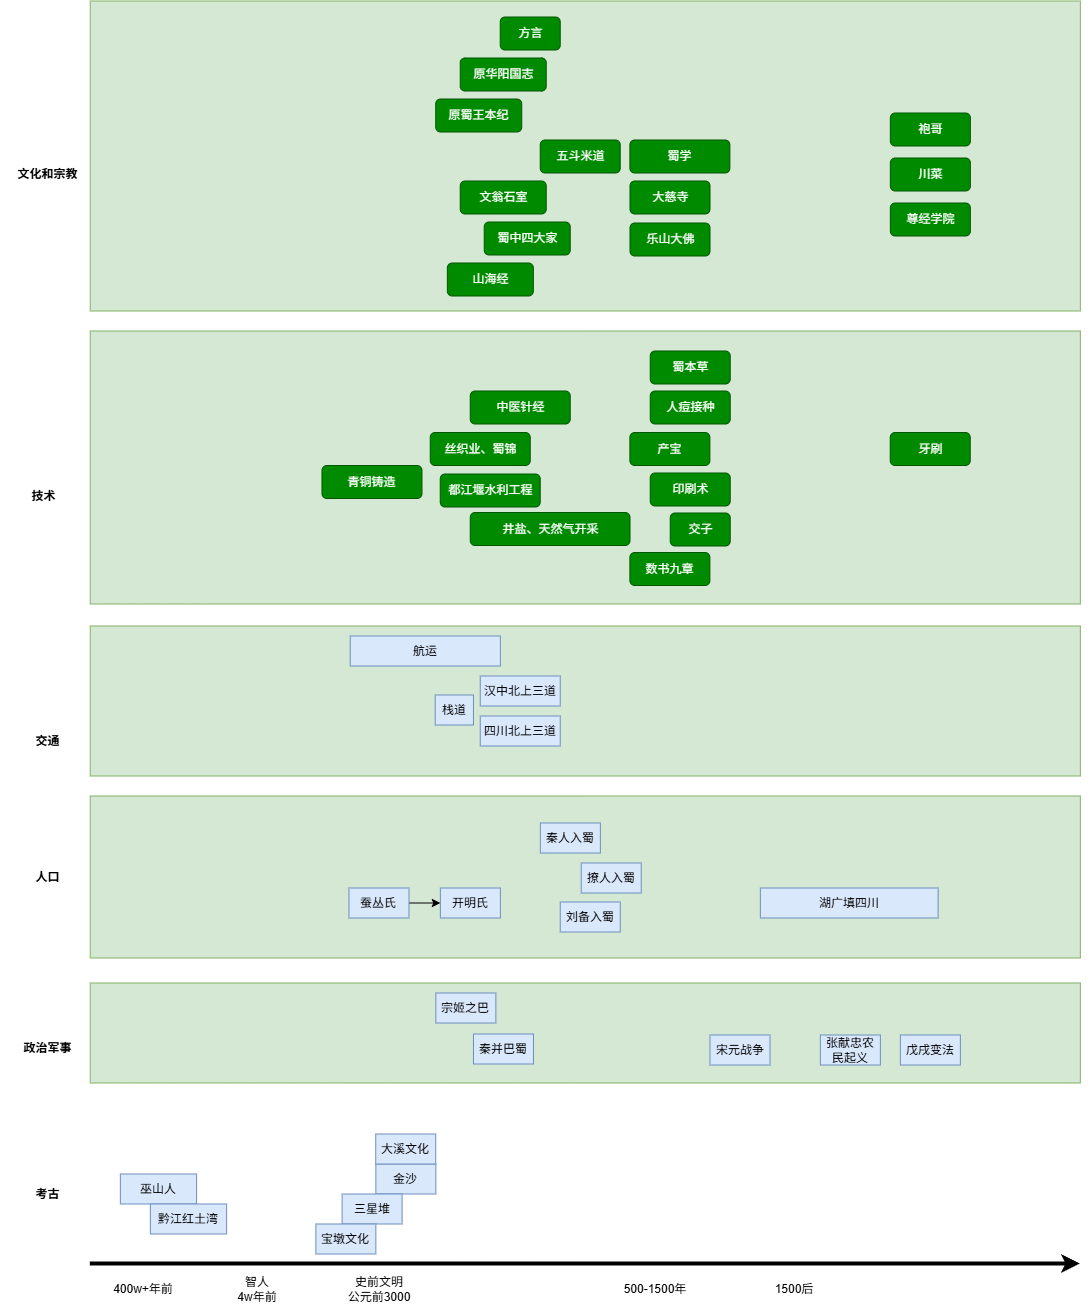

The diagram above was exported from draw.io. Its source (the exported page's mxGraphModel, read from the mxfile embedded in the PNG):
<mxGraphModel dx="2451" dy="2281" grid="1" gridSize="10" guides="1" tooltips="1" connect="1" arrows="1" fold="1" page="1" pageScale="1" pageWidth="1169" pageHeight="827" math="0" shadow="0">
  <root>
    <mxCell id="0" />
    <mxCell id="1" parent="0" />
    <mxCell id="237" parent="1" style="rounded=0;html=1;align=center;verticalAlign=middle;fontStyle=0;fontSize=12;sketch=0;shadow=0;fillColor=#d5e8d4;strokeColor=#82b366;" value="" vertex="1">
      <mxGeometry height="100" width="990.12" x="119.88" y="427" as="geometry" />
    </mxCell>
    <mxCell id="120" edge="1" parent="1" style="endArrow=classic;html=1;strokeWidth=4;" value="">
      <mxGeometry height="50" relative="1" width="50" as="geometry">
        <mxPoint x="120" y="708" as="sourcePoint" />
        <mxPoint x="1110" y="708" as="targetPoint" />
      </mxGeometry>
    </mxCell>
    <mxCell id="121" parent="1" style="text;html=1;strokeColor=none;fillColor=none;align=center;verticalAlign=middle;whiteSpace=wrap;rounded=0;" value="400w+年前" vertex="1">
      <mxGeometry height="30" width="73.75" x="136.25" y="718" as="geometry" />
    </mxCell>
    <mxCell id="122" parent="1" style="text;html=1;strokeColor=none;fillColor=none;align=center;verticalAlign=middle;whiteSpace=wrap;rounded=0;" value="史前文明&lt;div&gt;公元前3000&lt;/div&gt;" vertex="1">
      <mxGeometry height="30" width="73.75" x="371.75" y="718" as="geometry" />
    </mxCell>
    <mxCell id="133" parent="1" style="text;html=1;strokeColor=none;fillColor=none;align=center;verticalAlign=middle;whiteSpace=wrap;rounded=0;" value="500-1500年" vertex="1">
      <mxGeometry height="30" width="110" x="629.65" y="718" as="geometry" />
    </mxCell>
    <mxCell id="138" parent="1" style="text;html=1;strokeColor=none;fillColor=none;align=center;verticalAlign=middle;whiteSpace=wrap;rounded=0;" value="1500后" vertex="1">
      <mxGeometry height="30" width="67.75" x="790" y="718" as="geometry" />
    </mxCell>
    <mxCell id="166" parent="1" style="fillColor=none;strokeColor=none;html=1;fontColor=#000000;align=center;verticalAlign=middle;fontStyle=1;fontSize=12;shadow=0;" value="考古" vertex="1">
      <mxGeometry height="33" width="86" x="33.879999999999995" y="621.5" as="geometry" />
    </mxCell>
    <mxCell id="179" parent="1" style="text;html=1;strokeColor=none;fillColor=none;align=center;verticalAlign=middle;whiteSpace=wrap;rounded=0;" value="智人&lt;div&gt;4w年前&lt;/div&gt;" vertex="1">
      <mxGeometry height="30" width="73.75" x="250" y="718" as="geometry" />
    </mxCell>
    <mxCell id="184" parent="1" style="fillColor=none;strokeColor=none;html=1;fontColor=#000000;align=center;verticalAlign=middle;fontStyle=1;fontSize=12;shadow=0;" value="政治军事" vertex="1">
      <mxGeometry height="33" width="86" x="33.879999999999995" y="476" as="geometry" />
    </mxCell>
    <mxCell id="189" parent="1" style="rounded=0;html=1;align=center;verticalAlign=middle;fontStyle=0;fontSize=12;sketch=0;shadow=0;fillColor=#d5e8d4;strokeColor=#82b366;" value="" vertex="1">
      <mxGeometry height="273" width="990.12" x="119.88" y="-225" as="geometry" />
    </mxCell>
    <mxCell id="190" parent="1" style="fillColor=none;strokeColor=none;html=1;fontColor=#000000;align=center;verticalAlign=middle;fontStyle=1;fontSize=12;shadow=0;" value="技术" vertex="1">
      <mxGeometry height="33" width="86" x="30" y="-76.49999999999994" as="geometry" />
    </mxCell>
    <mxCell id="192" parent="1" style="rounded=1;fillColor=#008a00;strokeColor=#005700;html=1;align=center;verticalAlign=middle;fontStyle=0;fontSize=12;sketch=0;shadow=0;fontColor=#ffffff;" value="印刷术" vertex="1">
      <mxGeometry height="33" width="80" x="679.8800000000001" y="-83" as="geometry" />
    </mxCell>
    <mxCell id="195" parent="1" style="rounded=0;html=1;align=center;verticalAlign=middle;fontStyle=0;fontSize=12;sketch=0;shadow=0;fillColor=#d5e8d4;strokeColor=#82b366;" value="" vertex="1">
      <mxGeometry height="310" width="990.12" x="119.88" y="-555" as="geometry" />
    </mxCell>
    <mxCell id="196" parent="1" style="fillColor=none;strokeColor=none;html=1;fontColor=#000000;align=center;verticalAlign=middle;fontStyle=1;fontSize=12;shadow=0;" value="文化和宗教" vertex="1">
      <mxGeometry height="33" width="86" x="33.879999999999995" y="-397.99999999999994" as="geometry" />
    </mxCell>
    <mxCell id="197" parent="1" style="rounded=1;fillColor=#008a00;strokeColor=#005700;html=1;align=center;verticalAlign=middle;fontStyle=0;fontSize=12;sketch=0;shadow=0;fontColor=#ffffff;" value="文翁石室" vertex="1">
      <mxGeometry height="33" width="86" x="489.88" y="-375" as="geometry" />
    </mxCell>
    <mxCell id="209" parent="1" style="rounded=1;fillColor=#008a00;strokeColor=#005700;html=1;align=center;verticalAlign=middle;fontStyle=0;fontSize=12;sketch=0;shadow=0;fontColor=#ffffff;" value="都江堰水利工程" vertex="1">
      <mxGeometry height="33" width="100" x="469.88" y="-82" as="geometry" />
    </mxCell>
    <mxCell id="215" parent="1" style="rounded=1;fillColor=#008a00;strokeColor=#005700;html=1;align=center;verticalAlign=middle;fontStyle=0;fontSize=12;sketch=0;shadow=0;fontColor=#ffffff;" value="蜀中四大家" vertex="1">
      <mxGeometry height="33" width="86" x="513.88" y="-334" as="geometry" />
    </mxCell>
    <mxCell id="218" parent="1" style="rounded=1;fillColor=#008a00;strokeColor=#005700;html=1;align=center;verticalAlign=middle;fontStyle=0;fontSize=12;sketch=0;shadow=0;fontColor=#ffffff;" value="交子" vertex="1">
      <mxGeometry height="33" width="60" x="699.88" y="-43" as="geometry" />
    </mxCell>
    <mxCell id="229" parent="1" style="text;html=1;strokeColor=#6c8ebf;fillColor=#dae8fc;align=center;verticalAlign=middle;whiteSpace=wrap;rounded=0;" value="巫山人" vertex="1">
      <mxGeometry height="30" width="76.25" x="150" y="618" as="geometry" />
    </mxCell>
    <mxCell id="230" parent="1" style="text;html=1;strokeColor=#6c8ebf;fillColor=#dae8fc;align=center;verticalAlign=middle;whiteSpace=wrap;rounded=0;" value="金沙" vertex="1">
      <mxGeometry height="30" width="60" x="405.5" y="608" as="geometry" />
    </mxCell>
    <mxCell id="231" parent="1" style="text;html=1;strokeColor=#6c8ebf;fillColor=#dae8fc;align=center;verticalAlign=middle;whiteSpace=wrap;rounded=0;" value="黔江红土湾" vertex="1">
      <mxGeometry height="30" width="76.25" x="180" y="648" as="geometry" />
    </mxCell>
    <mxCell id="232" parent="1" style="text;html=1;strokeColor=#6c8ebf;fillColor=#dae8fc;align=center;verticalAlign=middle;whiteSpace=wrap;rounded=0;" value="三星堆" vertex="1">
      <mxGeometry height="30" width="60" x="371.75" y="638" as="geometry" />
    </mxCell>
    <mxCell id="235" parent="1" style="text;html=1;strokeColor=#6c8ebf;fillColor=#dae8fc;align=center;verticalAlign=middle;whiteSpace=wrap;rounded=0;" value="宝墩文化" vertex="1">
      <mxGeometry height="30" width="60" x="345.5" y="668" as="geometry" />
    </mxCell>
    <mxCell id="236" parent="1" style="text;html=1;strokeColor=#6c8ebf;fillColor=#dae8fc;align=center;verticalAlign=middle;whiteSpace=wrap;rounded=0;" value="秦并巴蜀" vertex="1">
      <mxGeometry height="30" width="60" x="503.12" y="478" as="geometry" />
    </mxCell>
    <mxCell id="238" parent="1" style="rounded=1;fillColor=#008a00;strokeColor=#005700;html=1;align=center;verticalAlign=middle;fontStyle=0;fontSize=12;sketch=0;shadow=0;fontColor=#ffffff;" value="井盐、&lt;span style=&quot;color: rgb(255, 255, 255);&quot;&gt;天然气开采&lt;/span&gt;" vertex="1">
      <mxGeometry height="33" width="159.77" x="499.88" y="-43.5" as="geometry" />
    </mxCell>
    <mxCell id="70VzPvPRjH2WLLRLrefJ-238" parent="1" style="rounded=1;fillColor=#008a00;strokeColor=#005700;html=1;align=center;verticalAlign=middle;fontStyle=0;fontSize=12;sketch=0;shadow=0;fontColor=#ffffff;" value="大慈寺" vertex="1">
      <mxGeometry height="33" width="80" x="659.65" y="-375" as="geometry" />
    </mxCell>
    <mxCell id="70VzPvPRjH2WLLRLrefJ-239" parent="1" style="rounded=1;fillColor=#008a00;strokeColor=#005700;html=1;align=center;verticalAlign=middle;fontStyle=0;fontSize=12;sketch=0;shadow=0;fontColor=#ffffff;" value="乐山大佛" vertex="1">
      <mxGeometry height="33" width="80" x="659.65" y="-333" as="geometry" />
    </mxCell>
    <mxCell id="70VzPvPRjH2WLLRLrefJ-240" parent="1" style="rounded=1;fillColor=#008a00;strokeColor=#005700;html=1;align=center;verticalAlign=middle;fontStyle=0;fontSize=12;sketch=0;shadow=0;fontColor=#ffffff;" value="数书九章" vertex="1">
      <mxGeometry height="33" width="80" x="659.53" y="-3.5" as="geometry" />
    </mxCell>
    <mxCell id="70VzPvPRjH2WLLRLrefJ-241" parent="1" style="rounded=1;fillColor=#008a00;strokeColor=#005700;html=1;align=center;verticalAlign=middle;fontStyle=0;fontSize=12;sketch=0;shadow=0;fontColor=#ffffff;" value="产宝" vertex="1">
      <mxGeometry height="33" width="80" x="659.53" y="-123.5" as="geometry" />
    </mxCell>
    <mxCell id="70VzPvPRjH2WLLRLrefJ-242" parent="1" style="text;html=1;strokeColor=#6c8ebf;fillColor=#dae8fc;align=center;verticalAlign=middle;whiteSpace=wrap;rounded=0;" value="宋元战争" vertex="1">
      <mxGeometry height="30" width="60" x="739.65" y="479" as="geometry" />
    </mxCell>
    <mxCell id="70VzPvPRjH2WLLRLrefJ-243" parent="1" style="text;html=1;strokeColor=#6c8ebf;fillColor=#dae8fc;align=center;verticalAlign=middle;whiteSpace=wrap;rounded=0;" value="张献忠农民起义" vertex="1">
      <mxGeometry height="30" width="60" x="850" y="479" as="geometry" />
    </mxCell>
    <mxCell id="70VzPvPRjH2WLLRLrefJ-244" parent="1" style="text;html=1;strokeColor=#6c8ebf;fillColor=#dae8fc;align=center;verticalAlign=middle;whiteSpace=wrap;rounded=0;" value="戊戌变法" vertex="1">
      <mxGeometry height="30" width="60" x="930" y="479" as="geometry" />
    </mxCell>
    <mxCell id="70VzPvPRjH2WLLRLrefJ-246" parent="1" style="rounded=1;fillColor=#008a00;strokeColor=#005700;html=1;align=center;verticalAlign=middle;fontStyle=0;fontSize=12;sketch=0;shadow=0;fontColor=#ffffff;" value="尊经学院" vertex="1">
      <mxGeometry height="33" width="80" x="920" y="-353" as="geometry" />
    </mxCell>
    <mxCell id="70VzPvPRjH2WLLRLrefJ-247" parent="1" style="rounded=1;fillColor=#008a00;strokeColor=#005700;html=1;align=center;verticalAlign=middle;fontStyle=0;fontSize=12;sketch=0;shadow=0;fontColor=#ffffff;" value="丝织业、蜀锦" vertex="1">
      <mxGeometry height="33" width="100" x="459.88" y="-123.5" as="geometry" />
    </mxCell>
    <mxCell id="70VzPvPRjH2WLLRLrefJ-251" parent="1" style="rounded=1;fillColor=#008a00;strokeColor=#005700;html=1;align=center;verticalAlign=middle;fontStyle=0;fontSize=12;sketch=0;shadow=0;fontColor=#ffffff;" value="牙刷" vertex="1">
      <mxGeometry height="33" width="80" x="919.88" y="-123.5" as="geometry" />
    </mxCell>
    <mxCell id="70VzPvPRjH2WLLRLrefJ-252" parent="1" style="rounded=1;fillColor=#008a00;strokeColor=#005700;html=1;align=center;verticalAlign=middle;fontStyle=0;fontSize=12;sketch=0;shadow=0;fontColor=#ffffff;" value="人痘接种" vertex="1">
      <mxGeometry height="33" width="80" x="679.88" y="-165" as="geometry" />
    </mxCell>
    <mxCell id="70VzPvPRjH2WLLRLrefJ-254" parent="1" style="rounded=1;fillColor=#008a00;strokeColor=#005700;html=1;align=center;verticalAlign=middle;fontStyle=0;fontSize=12;sketch=0;shadow=0;fontColor=#ffffff;" value="山海经" vertex="1">
      <mxGeometry height="33" width="86" x="477" y="-293" as="geometry" />
    </mxCell>
    <mxCell id="70VzPvPRjH2WLLRLrefJ-255" parent="1" style="rounded=1;fillColor=#008a00;strokeColor=#005700;html=1;align=center;verticalAlign=middle;fontStyle=0;fontSize=12;sketch=0;shadow=0;fontColor=#ffffff;" value="中医针经" vertex="1">
      <mxGeometry height="33" width="100" x="499.88" y="-165" as="geometry" />
    </mxCell>
    <mxCell id="70VzPvPRjH2WLLRLrefJ-256" parent="1" style="rounded=1;fillColor=#008a00;strokeColor=#005700;html=1;align=center;verticalAlign=middle;fontStyle=0;fontSize=12;sketch=0;shadow=0;fontColor=#ffffff;" value="蜀本草" vertex="1">
      <mxGeometry height="33" width="80" x="679.88" y="-205" as="geometry" />
    </mxCell>
    <mxCell id="70VzPvPRjH2WLLRLrefJ-257" parent="1" style="rounded=1;fillColor=#008a00;strokeColor=#005700;html=1;align=center;verticalAlign=middle;fontStyle=0;fontSize=12;sketch=0;shadow=0;fontColor=#ffffff;" value="五斗米道" vertex="1">
      <mxGeometry height="33" width="80" x="569.88" y="-416" as="geometry" />
    </mxCell>
    <mxCell id="70VzPvPRjH2WLLRLrefJ-258" parent="1" style="rounded=1;fillColor=#008a00;strokeColor=#005700;html=1;align=center;verticalAlign=middle;fontStyle=0;fontSize=12;sketch=0;shadow=0;fontColor=#ffffff;" value="原华阳国志" vertex="1">
      <mxGeometry height="33" width="86" x="489.88" y="-498" as="geometry" />
    </mxCell>
    <mxCell id="70VzPvPRjH2WLLRLrefJ-260" parent="1" style="rounded=1;fillColor=#008a00;strokeColor=#005700;html=1;align=center;verticalAlign=middle;fontStyle=0;fontSize=12;sketch=0;shadow=0;fontColor=#ffffff;" value="原蜀王本纪" vertex="1">
      <mxGeometry height="33" width="86" x="465.38" y="-457" as="geometry" />
    </mxCell>
    <mxCell id="70VzPvPRjH2WLLRLrefJ-261" parent="1" style="rounded=1;fillColor=#008a00;strokeColor=#005700;html=1;align=center;verticalAlign=middle;fontStyle=0;fontSize=12;sketch=0;shadow=0;fontColor=#ffffff;" value="方言" vertex="1">
      <mxGeometry height="33" width="60" x="529.88" y="-539" as="geometry" />
    </mxCell>
    <mxCell id="70VzPvPRjH2WLLRLrefJ-262" parent="1" style="rounded=1;fillColor=#008a00;strokeColor=#005700;html=1;align=center;verticalAlign=middle;fontStyle=0;fontSize=12;sketch=0;shadow=0;fontColor=#ffffff;" value="蜀学" vertex="1">
      <mxGeometry height="33" width="100" x="659.53" y="-416" as="geometry" />
    </mxCell>
    <mxCell id="70VzPvPRjH2WLLRLrefJ-263" parent="1" style="rounded=1;fillColor=#008a00;strokeColor=#005700;html=1;align=center;verticalAlign=middle;fontStyle=0;fontSize=12;sketch=0;shadow=0;fontColor=#ffffff;" value="青铜铸造" vertex="1">
      <mxGeometry height="33" width="100" x="351.63" y="-90.5" as="geometry" />
    </mxCell>
    <mxCell id="70VzPvPRjH2WLLRLrefJ-264" parent="1" style="rounded=1;fillColor=#008a00;strokeColor=#005700;html=1;align=center;verticalAlign=middle;fontStyle=0;fontSize=12;sketch=0;shadow=0;fontColor=#ffffff;" value="川菜" vertex="1">
      <mxGeometry height="33" width="80" x="920" y="-398" as="geometry" />
    </mxCell>
    <mxCell id="70VzPvPRjH2WLLRLrefJ-265" parent="1" style="rounded=1;fillColor=#008a00;strokeColor=#005700;html=1;align=center;verticalAlign=middle;fontStyle=0;fontSize=12;sketch=0;shadow=0;fontColor=#ffffff;" value="袍哥" vertex="1">
      <mxGeometry height="33" width="80" x="920" y="-443" as="geometry" />
    </mxCell>
    <mxCell id="70VzPvPRjH2WLLRLrefJ-266" parent="1" style="text;html=1;strokeColor=#6c8ebf;fillColor=#dae8fc;align=center;verticalAlign=middle;whiteSpace=wrap;rounded=0;" value="宗姬之巴" vertex="1">
      <mxGeometry height="30" width="60" x="465.5" y="437" as="geometry" />
    </mxCell>
    <mxCell id="HZUX1p7dExLi7gAdoQDJ-238" parent="1" style="rounded=0;html=1;align=center;verticalAlign=middle;fontStyle=0;fontSize=12;sketch=0;shadow=0;fillColor=#d5e8d4;strokeColor=#82b366;" value="" vertex="1">
      <mxGeometry height="162" width="990.12" x="119.88" y="240" as="geometry" />
    </mxCell>
    <mxCell id="HZUX1p7dExLi7gAdoQDJ-239" parent="1" style="fillColor=none;strokeColor=none;html=1;fontColor=#000000;align=center;verticalAlign=middle;fontStyle=1;fontSize=12;shadow=0;" value="人口" vertex="1">
      <mxGeometry height="33" width="86" x="33.88" y="304.50000000000006" as="geometry" />
    </mxCell>
    <mxCell id="HZUX1p7dExLi7gAdoQDJ-244" edge="1" parent="1" source="HZUX1p7dExLi7gAdoQDJ-245" style="edgeStyle=none;html=1;" target="HZUX1p7dExLi7gAdoQDJ-246" value="">
      <mxGeometry relative="1" as="geometry" />
    </mxCell>
    <mxCell id="HZUX1p7dExLi7gAdoQDJ-245" parent="1" style="text;html=1;strokeColor=#6c8ebf;fillColor=#dae8fc;align=center;verticalAlign=middle;whiteSpace=wrap;rounded=0;" value="蚕丛氏" vertex="1">
      <mxGeometry height="30" width="60" x="378.63" y="332" as="geometry" />
    </mxCell>
    <mxCell id="HZUX1p7dExLi7gAdoQDJ-246" parent="1" style="text;html=1;strokeColor=#6c8ebf;fillColor=#dae8fc;align=center;verticalAlign=middle;whiteSpace=wrap;rounded=0;" value="开明氏" vertex="1">
      <mxGeometry height="30" width="60" x="470" y="332" as="geometry" />
    </mxCell>
    <mxCell id="HZUX1p7dExLi7gAdoQDJ-248" parent="1" style="text;html=1;strokeColor=#6c8ebf;fillColor=#dae8fc;align=center;verticalAlign=middle;whiteSpace=wrap;rounded=0;" value="湖广填四川" vertex="1">
      <mxGeometry height="30" width="177.75" x="790" y="332" as="geometry" />
    </mxCell>
    <mxCell id="HZUX1p7dExLi7gAdoQDJ-249" parent="1" style="text;html=1;strokeColor=#6c8ebf;fillColor=#dae8fc;align=center;verticalAlign=middle;whiteSpace=wrap;rounded=0;" value="秦人入蜀" vertex="1">
      <mxGeometry height="30" width="60" x="570" y="267" as="geometry" />
    </mxCell>
    <mxCell id="HZUX1p7dExLi7gAdoQDJ-250" parent="1" style="text;html=1;strokeColor=#6c8ebf;fillColor=#dae8fc;align=center;verticalAlign=middle;whiteSpace=wrap;rounded=0;" value="撩人入蜀" vertex="1">
      <mxGeometry height="30" width="60" x="610.88" y="307" as="geometry" />
    </mxCell>
    <mxCell id="HZUX1p7dExLi7gAdoQDJ-253" parent="1" style="text;html=1;strokeColor=#6c8ebf;fillColor=#dae8fc;align=center;verticalAlign=middle;whiteSpace=wrap;rounded=0;" value="刘备入蜀" vertex="1">
      <mxGeometry height="30" width="60" x="589.88" y="346" as="geometry" />
    </mxCell>
    <mxCell id="HZUX1p7dExLi7gAdoQDJ-254" parent="1" style="text;html=1;strokeColor=#6c8ebf;fillColor=#dae8fc;align=center;verticalAlign=middle;whiteSpace=wrap;rounded=0;" value="大溪文化" vertex="1">
      <mxGeometry height="30" width="60" x="405.38" y="578" as="geometry" />
    </mxCell>
    <mxCell id="HZUX1p7dExLi7gAdoQDJ-256" parent="1" style="rounded=0;html=1;align=center;verticalAlign=middle;fontStyle=0;fontSize=12;sketch=0;shadow=0;fillColor=#d5e8d4;strokeColor=#82b366;" value="" vertex="1">
      <mxGeometry height="150" width="990.12" x="119.88" y="70" as="geometry" />
    </mxCell>
    <mxCell id="HZUX1p7dExLi7gAdoQDJ-257" parent="1" style="fillColor=none;strokeColor=none;html=1;fontColor=#000000;align=center;verticalAlign=middle;fontStyle=1;fontSize=12;shadow=0;" value="交通" vertex="1">
      <mxGeometry height="33" width="86" x="33.88" y="169" as="geometry" />
    </mxCell>
    <mxCell id="HZUX1p7dExLi7gAdoQDJ-258" parent="1" style="text;html=1;strokeColor=#6c8ebf;fillColor=#dae8fc;align=center;verticalAlign=middle;whiteSpace=wrap;rounded=0;" value="四川北上三道" vertex="1">
      <mxGeometry height="30" width="80" x="509.88" y="160" as="geometry" />
    </mxCell>
    <mxCell id="HZUX1p7dExLi7gAdoQDJ-264" parent="1" style="text;html=1;strokeColor=#6c8ebf;fillColor=#dae8fc;align=center;verticalAlign=middle;whiteSpace=wrap;rounded=0;" value="汉中北上三道" vertex="1">
      <mxGeometry height="30" width="80" x="509.88" y="120" as="geometry" />
    </mxCell>
    <mxCell id="HZUX1p7dExLi7gAdoQDJ-265" parent="1" style="text;html=1;strokeColor=#6c8ebf;fillColor=#dae8fc;align=center;verticalAlign=middle;whiteSpace=wrap;rounded=0;" value="栈道" vertex="1">
      <mxGeometry height="30" width="38.25" x="464.87" y="139" as="geometry" />
    </mxCell>
    <mxCell id="HZUX1p7dExLi7gAdoQDJ-266" parent="1" style="text;html=1;strokeColor=#6c8ebf;fillColor=#dae8fc;align=center;verticalAlign=middle;whiteSpace=wrap;rounded=0;" value="航运" vertex="1">
      <mxGeometry height="30" width="150.12" x="379.88" y="80" as="geometry" />
    </mxCell>
  </root>
</mxGraphModel>